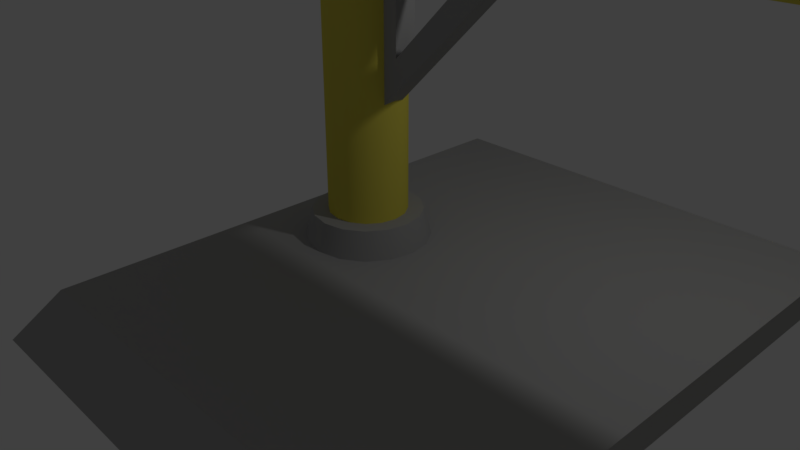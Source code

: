 # Source: QuarryLift.blend  (saved by Blender 2.79.0; exported with 4.5.12 LTS)
import bpy
from mathutils import Matrix  # noqa: F401  (used for matrix-valued properties, if any)

bpy.ops.wm.read_factory_settings(use_empty=True)
scene = bpy.context.scene
scene.name = 'Scene'

# ---- collections
col_collection_1 = bpy.data.collections.new('Collection 1'); scene.collection.children.link(col_collection_1)

# ---- materials (node trees are filled in below, after node groups)
mat_crane = bpy.data.materials.new('Crane')
mat_crane.alpha_threshold = 0.0
mat_crane.use_transparent_shadow = False
mat_crane.diffuse_color = (0.8, 0.7025, 0.09637, 1.0)
mat_crane.roughness = 0.5
mat_crane.line_color = (0.0, 0.0, 0.0, 1.0)
mat_cranebase = bpy.data.materials.new('CraneBase')
mat_cranebase.alpha_threshold = 0.0
mat_cranebase.use_transparent_shadow = False
mat_cranebase.diffuse_color = (0.402, 0.402, 0.402, 1.0)
mat_cranebase.roughness = 0.5
mat_cranetrolley = bpy.data.materials.new('CraneTrolley')
mat_cranetrolley.alpha_threshold = 0.0
mat_cranetrolley.use_transparent_shadow = False
mat_cranetrolley.diffuse_color = (0.01309, 0.03076, 0.8, 1.0)
mat_cranetrolley.roughness = 0.5
mat_wheels = bpy.data.materials.new('Wheels')
mat_wheels.alpha_threshold = 0.0
mat_wheels.use_transparent_shadow = False
mat_wheels.diffuse_color = (0.0291, 0.0291, 0.0291, 1.0)
mat_wheels.roughness = 0.5

# ---- node groups
ng_auto_smooth = bpy.data.node_groups.new('Auto Smooth', 'GeometryNodeTree')
_s = ng_auto_smooth.interface.new_socket(name='Geometry', in_out='OUTPUT', socket_type='NodeSocketGeometry')
_s = ng_auto_smooth.interface.new_socket(name='Geometry', in_out='INPUT', socket_type='NodeSocketGeometry')
_s = ng_auto_smooth.interface.new_socket(name='Angle', in_out='INPUT', socket_type='NodeSocketFloat')
_s.subtype = 'ANGLE'
_s.min_value = 0.0
_s.max_value = 3.142
ng_auto_smooth.is_modifier = True
_N = ng_auto_smooth.nodes; _L = ng_auto_smooth.links
n0 = _N.new('NodeGroupOutput'); n0.name = 'Group Output'; n0.location = (480, -100)
n1 = _N.new('NodeGroupInput'); n1.name = 'Group Input'; n1.location = (-420, -300)
n2 = _N.new('NodeGroupInput'); n2.name = 'Group Input.001'; n2.location = (-60, -100)
n3 = _N.new('GeometryNodeSetShadeSmooth'); n3.name = 'Set Shade Smooth'; n3.location = (120, -100)
n3.domain = 'EDGE'
n4 = _N.new('GeometryNodeSetShadeSmooth'); n4.name = 'Set Shade Smooth.001'; n4.location = (300, -100)
n5 = _N.new('GeometryNodeInputMeshEdgeAngle'); n5.name = 'Edge Angle'; n5.location = (-420, -220)
n6 = _N.new('GeometryNodeInputEdgeSmooth'); n6.name = 'Is Edge Smooth'; n6.location = (-60, -160)
n7 = _N.new('GeometryNodeInputShadeSmooth'); n7.name = 'Is Face Smooth'; n7.location = (-240, -340)
n8 = _N.new('FunctionNodeBooleanMath'); n8.name = 'Boolean Math'; n8.location = (-60, -220)
n9 = _N.new('FunctionNodeCompare'); n9.name = 'Compare'; n9.location = (-240, -180)
n9.operation = 'LESS_EQUAL'
_L.new(n5.outputs[0], n9.inputs[0])
_L.new(n4.outputs[0], n0.inputs[0])
_L.new(n1.outputs[1], n9.inputs[1])
_L.new(n9.outputs[0], n8.inputs[0])
_L.new(n7.outputs[0], n8.inputs[1])
_L.new(n2.outputs[0], n3.inputs[0])
_L.new(n6.outputs[0], n3.inputs[1])
_L.new(n3.outputs[0], n4.inputs[0])
_L.new(n8.outputs[0], n3.inputs[2])
n0.is_active_output = True

# ---- material node trees

# ---- world
world_world = bpy.data.worlds.new('World'); scene.world = world_world
world_world.color = (0.05088, 0.05088, 0.05088)
world_world.use_sun_shadow = False
world_world.sun_shadow_jitter_overblur = 0.0
world_world.cycles.sampling_method = 'MANUAL'

# ---- cameras
cam_camera = bpy.data.cameras.new('Camera')
cam_camera.clip_end = 100.0
cam_camera.lens = 35.0
cam_camera.sensor_width = 32.0
cam_camera.sensor_height = 18.0
cam_camera.ortho_scale = 7.314
cam_camera.dof.focus_distance = 0.0
cam_camera.dof.aperture_fstop = 128.0

# ---- lights
light_lamp = bpy.data.lights.new('Lamp', 'POINT')
light_lamp.transmission_factor = 0.0
light_lamp.cutoff_distance = 30.0
light_lamp.energy = 100.0
light_lamp.shadow_buffer_clip_start = 1.001
light_lamp.shadow_soft_size = 0.1
light_lamp.shadow_maximum_resolution = 0.006
light_lamp.use_absolute_resolution = True

# ---- meshes
me_cube_003 = bpy.data.meshes.new('Cube.003')
me_cube_003.from_pydata([(4.466, 3.469, 0.3193), (4.466, 4.089, -0.06633), (4.466, -3.469, 0.3193), (4.466, -4.089, -0.06633), (-1.288, 3.469, 0.3193), (-1.288, 4.089, -0.06633), (-1.288, -3.469, 0.3193), (-1.288, -4.089, -0.06633)], [], [(7, 6, 4, 5), (5, 4, 0, 1), (1, 0, 2, 3), (3, 2, 6, 7), (5, 1, 3, 7), (0, 4, 6, 2)])
me_cube_003.polygons.foreach_set('material_index', [1, 1, 1, 1, 1, 1])
me_cube_003.materials.append(mat_crane)
me_cube_003.materials.append(mat_cranebase)
me_cube_003.materials.append(mat_cranetrolley)
me_cube_003.materials.append(mat_wheels)
me_cube_003.use_remesh_preserve_volume = False
me_cube_003.use_remesh_preserve_attributes = False
me_cube_003.use_mirror_vertex_groups = False
me_cube_003.update()
me_cylinder_001 = bpy.data.meshes.new('Cylinder.001')
me_cylinder_001.from_pydata([(0.0, 1.0, -1.0), (0.0, 1.0, 1.0), (0.7071, 0.7071, -1.0), (0.7071, 0.7071, 1.0), (1.0, -4.371e-08, -1.0), (1.0, -4.371e-08, 1.0), (0.7071, -0.7071, -1.0), (0.7071, -0.7071, 1.0), (-8.742e-08, -1.0, -1.0), (-8.742e-08, -1.0, 1.0), (-0.7071, -0.7071, -1.0), (-0.7071, -0.7071, 1.0), (-1.0, 1.192e-08, -1.0), (-1.0, 1.192e-08, 1.0), (-0.7071, 0.7071, -1.0), (-0.7071, 0.7071, 1.0)], [], [(0, 1, 3, 2), (2, 3, 5, 4), (4, 5, 7, 6), (6, 7, 9, 8), (8, 9, 11, 10), (10, 11, 13, 12), (3, 1, 15, 13, 11, 9, 7, 5), (12, 13, 15, 14), (14, 15, 1, 0), (0, 2, 4, 6, 8, 10, 12, 14)])
me_cylinder_001.materials.append(mat_cranebase)
me_cylinder_001.use_remesh_preserve_volume = False
me_cylinder_001.use_remesh_preserve_attributes = False
me_cylinder_001.use_mirror_vertex_groups = False
me_cylinder_001.update()
me_cube_002 = bpy.data.meshes.new('Cube.002')
me_cube_002.from_pydata([(-1.0, -1.5, -1.0), (-0.9574, -1.436, 1.0), (-1.0, 1.5, -1.0), (-0.9574, 1.436, 1.0), (1.0, -1.5, -1.0), (0.9574, -1.436, 1.0), (1.0, 1.5, -1.0), (0.9574, 1.436, 1.0), (-1.0, -1.5, 1.0), (-1.0, 1.5, 1.0), (1.0, 1.5, 1.0), (1.0, -1.5, 1.0), (-0.9574, -1.436, -0.9729), (-0.9574, 1.436, -0.9729), (0.9574, 1.436, -0.9729), (0.9574, -1.436, -0.9729), (0.9421, 1.441, 0.9908), (0.9421, 1.441, 3.191), (0.9421, 1.495, 0.9908), (0.9421, 1.495, 3.191), (0.9954, 1.441, 0.9908), (0.9954, 1.441, 3.191), (0.9954, 1.495, 0.9908), (0.9954, 1.495, 3.191), (-0.9926, 1.441, 0.9908), (-0.9926, 1.441, 3.191), (-0.9926, 1.495, 0.9908), (-0.9926, 1.495, 3.191), (-0.9393, 1.441, 0.9908), (-0.9393, 1.441, 3.191), (-0.9393, 1.495, 0.9908), (-0.9393, 1.495, 3.191), (0.9421, -1.496, 0.9908), (0.9421, -1.496, 3.191), (0.9421, -1.443, 0.9908), (0.9421, -1.443, 3.191), (0.9954, -1.496, 0.9908), (0.9954, -1.496, 3.191), (0.9954, -1.443, 0.9908), (0.9954, -1.443, 3.191), (-0.9926, -1.496, 0.9908), (-0.9926, -1.496, 3.191), (-0.9926, -1.443, 0.9908), (-0.9926, -1.443, 3.191), (-0.9393, -1.496, 0.9908), (-0.9393, -1.496, 3.191), (-0.9393, -1.443, 0.9908), (-0.9393, -1.443, 3.191), (-0.8401, -1.34, 3.27), (-0.2351, -0.3676, 3.526), (-0.8401, 1.34, 3.27), (-0.2351, 0.3676, 3.526), (0.8401, -1.34, 3.27), (0.2351, -0.3676, 3.526), (0.8401, 1.34, 3.27), (0.2351, 0.3676, 3.526), (-1.0, 1.5, 3.142), (-1.0, -1.5, 3.142), (-1.0, -1.5, 3.323), (-1.0, 1.5, 3.323), (1.0, 1.5, 3.142), (1.0, 1.5, 3.323), (1.0, -1.5, 3.142), (1.0, -1.5, 3.323), (-0.8401, -1.34, 3.526), (-0.8401, 1.34, 3.526), (0.8401, 1.34, 3.526), (0.8401, -1.34, 3.526), (-1.0, -1.5, -0.7285), (-1.0, 1.5, -0.7285), (1.0, 1.5, -0.7285), (1.0, -1.5, -0.7285), (-0.1908, -0.2983, 3.723), (-0.1908, 0.2983, 3.723), (0.1908, 0.2983, 3.723), (0.1908, -0.2983, 3.723), (-1.0, -1.5, 0.8503), (-1.0, 1.5, 0.8503), (1.0, 1.5, 0.8503), (1.0, -1.5, 0.8503)], [], [(76, 8, 9, 77), (77, 9, 10, 78), (78, 10, 11, 79), (79, 11, 8, 76), (2, 6, 4, 0), (1, 5, 15, 12), (1, 3, 9, 8), (3, 7, 10, 9), (7, 5, 11, 10), (5, 1, 8, 11), (14, 13, 12, 15), (7, 3, 13, 14), (5, 7, 14, 15), (3, 1, 12, 13), (16, 17, 19, 18), (18, 19, 23, 22), (22, 23, 21, 20), (20, 21, 17, 16), (18, 22, 20, 16), (23, 19, 17, 21), (24, 25, 27, 26), (26, 27, 31, 30), (30, 31, 29, 28), (28, 29, 25, 24), (26, 30, 28, 24), (31, 27, 25, 29), (32, 33, 35, 34), (34, 35, 39, 38), (38, 39, 37, 36), (36, 37, 33, 32), (34, 38, 36, 32), (39, 35, 33, 37), (40, 41, 43, 42), (42, 43, 47, 46), (46, 47, 45, 44), (44, 45, 41, 40), (42, 46, 44, 40), (47, 43, 41, 45), (57, 58, 59, 56), (56, 59, 61, 60), (60, 61, 63, 62), (62, 63, 58, 57), (50, 54, 52, 48), (53, 55, 74, 75), (50, 48, 57, 56), (64, 65, 59, 58), (54, 50, 56, 60), (65, 66, 61, 59), (52, 54, 60, 62), (66, 67, 63, 61), (48, 52, 62, 57), (67, 64, 58, 63), (49, 51, 65, 64), (51, 55, 66, 65), (55, 53, 67, 66), (53, 49, 64, 67), (4, 71, 68, 0), (6, 70, 71, 4), (2, 69, 70, 6), (0, 68, 69, 2), (74, 73, 72, 75), (51, 49, 72, 73), (49, 53, 75, 72), (55, 51, 73, 74), (71, 79, 76, 68), (70, 78, 79, 71), (69, 77, 78, 70), (68, 76, 77, 69)])
me_cube_002.polygons.foreach_set('material_index', [1, 1, 1, 1, 0, 0, 1, 1, 1, 1, 0, 0, 0, 0, 1, 1, 1, 1, 1, 1, 1, 1, 1, 1, 1, 1, 1, 1, 1, 1, 1, 1, 1, 1, 1, 1, 1, 1, 1, 1, 1, 1, 0, 0, 0, 0, 0, 0, 0, 0, 0, 0, 0, 0, 0, 0, 1, 1, 1, 1, 1, 0, 0, 0, 0, 0, 0, 0])
me_cube_002.materials.append(mat_crane)
me_cube_002.materials.append(mat_cranebase)
me_cube_002.use_remesh_preserve_volume = False
me_cube_002.use_remesh_preserve_attributes = False
me_cube_002.use_mirror_vertex_groups = False
me_cube_002.update()
me_cube_001 = bpy.data.meshes.new('Cube.001')
me_cube_001.from_pydata([(0.5834, 0.223, 0.4459), (0.3904, 0.223, 1.192e-07), (0.5834, -0.223, 0.4459), (0.3904, -0.223, 1.192e-07), (-0.5834, 0.223, 0.4459), (-0.3904, 0.223, 1.192e-07), (-0.5834, -0.223, 0.4459), (-0.3904, -0.223, 1.192e-07), (0.5834, 0.2872, 0.4459), (0.3904, 0.223, 1.192e-07), (0.3904, -0.223, 1.192e-07), (0.5834, -0.2872, 0.4459), (-0.5834, -0.2872, 0.4459), (-0.3904, -0.223, 1.192e-07), (-0.3904, 0.223, 1.192e-07), (-0.5834, 0.2872, 0.4459), (0.5834, 0.5545, 0.4459), (0.3904, 0.4305, 1.192e-07), (0.3904, -0.4305, 1.192e-07), (0.5834, -0.5545, 0.4459), (-0.5834, -0.5545, 0.4459), (-0.3904, -0.4305, 1.192e-07), (-0.3904, 0.4305, 1.192e-07), (-0.5834, 0.5545, 0.4459), (-0.5834, -0.2872, 0.8647), (0.5834, -0.2872, 0.8647), (0.5834, 0.2872, 0.8647), (-0.5834, 0.2872, 0.8647), (-0.5834, -0.5545, 0.8647), (0.5834, -0.5545, 0.8647), (0.5834, 0.5545, 0.8647), (-0.5834, 0.5545, 0.8647), (-0.2761, 0.2234, 1.091), (-0.2761, 0.3676, 1.091), (0.2955, 0.3676, 1.091), (0.2955, 0.2234, 1.091), (0.3821, 0.3676, 1.074), (0.3821, 0.2234, 1.074), (0.4555, 0.3676, 1.025), (0.4555, 0.2234, 1.025), (0.5045, 0.3676, 0.9513), (0.5045, 0.2234, 0.9513), (0.5218, 0.3676, 0.8647), (0.5218, 0.2234, 0.8647), (0.5045, 0.3676, 0.7781), (0.5045, 0.2234, 0.7781), (0.4555, 0.3676, 0.7047), (0.4555, 0.2234, 0.7047), (0.3821, 0.3676, 0.6557), (0.3821, 0.2234, 0.6557), (0.2955, 0.3676, 0.6385), (0.2955, 0.2234, 0.6385), (0.2089, 0.3676, 0.6557), (0.2089, 0.2234, 0.6557), (0.1355, 0.3676, 0.7047), (0.1355, 0.2234, 0.7047), (0.08642, 0.3676, 0.7781), (0.08642, 0.2234, 0.7781), (0.06919, 0.3676, 0.8647), (0.06919, 0.2234, 0.8647), (0.08642, 0.3676, 0.9513), (0.08642, 0.2234, 0.9513), (0.1355, 0.3676, 1.025), (0.1355, 0.2234, 1.025), (0.2089, 0.3676, 1.074), (0.2089, 0.2234, 1.074), (-0.1895, 0.3676, 1.074), (-0.1895, 0.2234, 1.074), (-0.1161, 0.3676, 1.025), (-0.1161, 0.2234, 1.025), (-0.06706, 0.3676, 0.9513), (-0.06706, 0.2234, 0.9513), (-0.04984, 0.3676, 0.8647), (-0.04984, 0.2234, 0.8647), (-0.06706, 0.3676, 0.7781), (-0.06706, 0.2234, 0.7781), (-0.1161, 0.3676, 0.7047), (-0.1161, 0.2234, 0.7047), (-0.1895, 0.3676, 0.6557), (-0.1895, 0.2234, 0.6557), (-0.2761, 0.3676, 0.6385), (-0.2761, 0.2234, 0.6385), (-0.3627, 0.3676, 0.6557), (-0.3627, 0.2234, 0.6557), (-0.4361, 0.3676, 0.7047), (-0.4361, 0.2234, 0.7047), (-0.4852, 0.3676, 0.7781), (-0.4852, 0.2234, 0.7781), (-0.5024, 0.3676, 0.8647), (-0.5024, 0.2234, 0.8647), (-0.4852, 0.3676, 0.9513), (-0.4852, 0.2234, 0.9513), (-0.4361, 0.3676, 1.025), (-0.4361, 0.2234, 1.025), (-0.3627, 0.3676, 1.074), (-0.3627, 0.2234, 1.074), (-0.2801, -0.3613, 1.091), (-0.2801, -0.2171, 1.091), (0.2915, -0.2171, 1.091), (0.2915, -0.3613, 1.091), (0.3781, -0.2171, 1.074), (0.3781, -0.3613, 1.074), (0.4515, -0.2171, 1.025), (0.4515, -0.3613, 1.025), (0.5005, -0.2171, 0.9513), (0.5005, -0.3613, 0.9513), (0.5177, -0.2171, 0.8647), (0.5177, -0.3613, 0.8647), (0.5005, -0.2171, 0.7781), (0.5005, -0.3613, 0.7781), (0.4515, -0.2171, 0.7047), (0.4515, -0.3613, 0.7047), (0.3781, -0.2171, 0.6557), (0.3781, -0.3613, 0.6557), (0.2915, -0.2171, 0.6385), (0.2915, -0.3613, 0.6385), (0.2049, -0.2171, 0.6557), (0.2049, -0.3613, 0.6557), (0.1315, -0.2171, 0.7047), (0.1315, -0.3613, 0.7047), (0.08241, -0.2171, 0.7781), (0.08241, -0.3613, 0.7781), (0.06519, -0.2171, 0.8647), (0.06519, -0.3613, 0.8647), (0.08241, -0.2171, 0.9513), (0.08241, -0.3613, 0.9513), (0.1315, -0.2171, 1.025), (0.1315, -0.3613, 1.025), (0.2049, -0.2171, 1.074), (0.2049, -0.3613, 1.074), (-0.1935, -0.2171, 1.074), (-0.1935, -0.3613, 1.074), (-0.1201, -0.2171, 1.025), (-0.1201, -0.3613, 1.025), (-0.07106, -0.2171, 0.9513), (-0.07106, -0.3613, 0.9513), (-0.05384, -0.2171, 0.8647), (-0.05384, -0.3613, 0.8647), (-0.07106, -0.2171, 0.7781), (-0.07106, -0.3613, 0.7781), (-0.1201, -0.2171, 0.7047), (-0.1201, -0.3613, 0.7047), (-0.1935, -0.2171, 0.6557), (-0.1935, -0.3613, 0.6557), (-0.2801, -0.2171, 0.6385), (-0.2801, -0.3613, 0.6385), (-0.3667, -0.2171, 0.6557), (-0.3667, -0.3613, 0.6557), (-0.4401, -0.2171, 0.7047), (-0.4401, -0.3613, 0.7047), (-0.4892, -0.2171, 0.7781), (-0.4892, -0.3613, 0.7781), (-0.5064, -0.2171, 0.8647), (-0.5064, -0.3613, 0.8647), (-0.4892, -0.2171, 0.9513), (-0.4892, -0.3613, 0.9513), (-0.4401, -0.2171, 1.025), (-0.4401, -0.3613, 1.025), (-0.3667, -0.2171, 1.074), (-0.3667, -0.3613, 1.074)], [], [(0, 2, 3, 1), (4, 15, 14, 5), (6, 4, 5, 7), (5, 14, 9, 1), (2, 0, 4, 6), (7, 5, 1, 3), (13, 21, 20, 12), (8, 26, 27, 15), (3, 10, 13, 7), (2, 11, 10, 3), (1, 9, 8, 0), (0, 8, 15, 4), (7, 13, 12, 6), (6, 12, 11, 2), (19, 20, 21, 18), (23, 16, 17, 22), (11, 25, 29, 19), (9, 17, 16, 8), (14, 22, 17, 9), (15, 23, 22, 14), (10, 18, 21, 13), (11, 19, 18, 10), (26, 30, 31, 27), (24, 28, 29, 25), (20, 28, 24, 12), (15, 27, 31, 23), (12, 24, 25, 11), (23, 31, 30, 16), (19, 29, 28, 20), (16, 30, 26, 8), (108, 109, 111, 110), (67, 32, 95, 93, 91, 89, 87, 85, 83, 81, 79, 77, 75, 73, 71, 69), (34, 35, 37, 36), (144, 145, 147, 146), (90, 91, 93, 92), (36, 37, 39, 38), (106, 107, 109, 108), (88, 89, 91, 90), (38, 39, 41, 40), (148, 149, 151, 150), (86, 87, 89, 88), (40, 41, 43, 42), (104, 105, 107, 106), (84, 85, 87, 86), (42, 43, 45, 44), (150, 151, 153, 152), (82, 83, 85, 84), (44, 45, 47, 46), (102, 103, 105, 104), (80, 81, 83, 82), (46, 47, 49, 48), (152, 153, 155, 154), (78, 79, 81, 80), (48, 49, 51, 50), (100, 101, 103, 102), (76, 77, 79, 78), (50, 51, 53, 52), (154, 155, 157, 156), (74, 75, 77, 76), (52, 53, 55, 54), (98, 99, 101, 100), (72, 73, 75, 74), (54, 55, 57, 56), (131, 96, 159, 157, 155, 153, 151, 149, 147, 145, 143, 141, 139, 137, 135, 133), (70, 71, 73, 72), (56, 57, 59, 58), (33, 66, 68, 70, 72, 74, 76, 78, 80, 82, 84, 86, 88, 90, 92, 94), (68, 69, 71, 70), (58, 59, 61, 60), (94, 95, 32, 33), (66, 67, 69, 68), (60, 61, 63, 62), (37, 35, 65, 63, 61, 59, 57, 55, 53, 51, 49, 47, 45, 43, 41, 39), (33, 32, 67, 66), (62, 63, 65, 64), (146, 147, 149, 148), (92, 93, 95, 94), (64, 65, 35, 34), (34, 36, 38, 40, 42, 44, 46, 48, 50, 52, 54, 56, 58, 60, 62, 64), (110, 111, 113, 112), (142, 143, 145, 144), (112, 113, 115, 114), (140, 141, 143, 142), (114, 115, 117, 116), (138, 139, 141, 140), (116, 117, 119, 118), (136, 137, 139, 138), (118, 119, 121, 120), (134, 135, 137, 136), (120, 121, 123, 122), (97, 130, 132, 134, 136, 138, 140, 142, 144, 146, 148, 150, 152, 154, 156, 158), (132, 133, 135, 134), (122, 123, 125, 124), (158, 159, 96, 97), (130, 131, 133, 132), (124, 125, 127, 126), (101, 99, 129, 127, 125, 123, 121, 119, 117, 115, 113, 111, 109, 107, 105, 103), (97, 96, 131, 130), (126, 127, 129, 128), (156, 157, 159, 158), (128, 129, 99, 98), (98, 100, 102, 104, 106, 108, 110, 112, 114, 116, 118, 120, 122, 124, 126, 128)])
me_cube_001.polygons.foreach_set('material_index', [2, 2, 2, 2, 2, 2, 2, 2, 2, 2, 2, 2, 2, 2, 2, 2, 2, 2, 2, 2, 2, 2, 2, 2, 2, 2, 2, 2, 2, 2, 3, 3, 3, 3, 3, 3, 3, 3, 3, 3, 3, 3, 3, 3, 3, 3, 3, 3, 3, 3, 3, 3, 3, 3, 3, 3, 3, 3, 3, 3, 3, 3, 3, 3, 3, 3, 3, 3, 3, 3, 3, 3, 3, 3, 3, 3, 3, 3, 3, 3, 3, 3, 3, 3, 3, 3, 3, 3, 3, 3, 3, 3, 3, 3, 3, 3, 3, 3, 3, 3, 3, 3])
me_cube_001.materials.append(mat_crane)
me_cube_001.materials.append(mat_cranebase)
me_cube_001.materials.append(mat_cranetrolley)
me_cube_001.materials.append(mat_wheels)
me_cube_001.use_remesh_preserve_volume = False
me_cube_001.use_remesh_preserve_attributes = False
me_cube_001.use_mirror_vertex_groups = False
me_cube_001.update()
me_cube = bpy.data.meshes.new('Cube')
me_cube.from_pydata([(11.63, 0.07052, 4.1), (11.63, -0.07052, 4.1), (-0.3736, -0.07052, 4.1), (-0.3736, 0.07052, 4.1), (11.63, 0.07052, 4.714), (11.63, -0.07052, 4.714), (-0.3736, -0.07052, 4.714), (-0.3736, 0.07052, 4.714), (11.63, 0.07052, 4.814), (11.63, -0.07052, 4.814), (-0.3736, 0.07052, 4.814), (-0.3736, -0.07052, 4.814), (11.63, 0.07052, 4.0), (11.63, -0.07052, 4.0), (-0.3736, 0.07052, 4.0), (-0.3736, -0.07052, 4.0), (11.63, 0.2705, 4.1), (-0.3736, 0.2705, 4.1), (11.63, -0.2705, 4.1), (-0.3736, -0.2705, 4.1), (11.63, 0.2705, 4.714), (-0.3736, 0.2705, 4.714), (11.63, -0.2705, 4.714), (-0.3736, -0.2705, 4.714), (11.63, 0.2705, 4.814), (-0.3736, 0.2705, 4.814), (11.63, -0.2705, 4.814), (-0.3736, -0.2705, 4.814), (11.63, 0.2705, 4.0), (-0.3736, 0.2705, 4.0), (11.63, -0.2705, 4.0), (-0.3736, -0.2705, 4.0), (11.45, 0.07052, 4.1), (11.45, -0.07052, 4.1), (11.45, 0.07052, 4.714), (11.45, -0.07052, 4.714), (11.45, 0.07052, 4.814), (11.45, -0.07052, 4.814), (11.45, 0.07052, 4.0), (11.45, -0.07052, 4.0), (11.45, 0.2705, 4.1), (11.45, -0.2705, 4.1), (11.45, 0.2705, 4.714), (11.45, -0.2705, 4.714), (11.45, 0.2705, 4.814), (11.45, -0.2705, 4.814), (11.45, 0.2705, 4.0), (11.45, -0.2705, 4.0), (11.63, 0.0, 4.1), (-0.3736, 2.98e-08, 4.1), (11.63, -2.98e-08, 4.714), (-0.3736, 0.0, 4.714), (11.63, -2.98e-08, 4.814), (-0.3736, 0.0, 4.814), (11.63, 0.0, 4.0), (-0.3736, 2.98e-08, 4.0), (11.45, 0.0, 4.0), (11.45, -2.98e-08, 4.814), (6.917e-09, 0.4987, 3.995), (0.1909, 0.4608, 3.995), (0.3527, 0.3527, 3.995), (0.4608, 0.1909, 3.995), (0.4988, -2.676e-08, 3.995), (0.4608, -0.1909, 3.995), (0.3527, -0.3527, 3.995), (0.1909, -0.4608, 3.995), (8.223e-08, -0.4987, 3.995), (-0.1909, -0.4608, 3.995), (-0.3527, -0.3527, 3.995), (-0.4608, -0.1909, 3.995), (-0.4988, 9.929e-10, 3.995), (-0.4608, 0.1909, 3.995), (-0.3527, 0.3527, 3.995), (-0.1909, 0.4608, 3.995), (0.6616, -0.1407, 2.721), (0.6616, -0.1407, 3.793), (0.6616, 0.1407, 2.721), (0.6616, 0.1407, 3.793), (1.734, -0.1407, 3.793), (1.734, 0.1407, 3.793), (0.3899, -0.1407, 2.065), (0.3899, -0.1407, 4.065), (0.3899, 0.1407, 4.065), (0.3899, 0.1407, 2.065), (2.39, 0.1407, 4.065), (2.39, -0.1407, 4.065), (0.002654, 0.142, 4.784), (0.002654, 0.142, 4.872), (0.05698, 0.1312, 4.784), (0.05698, 0.1312, 4.872), (0.103, 0.1004, 4.784), (0.103, 0.1004, 4.872), (0.1338, 0.05433, 4.784), (0.1338, 0.05433, 4.872), (0.1446, -3.009e-09, 4.784), (0.1446, -3.009e-09, 4.872), (0.1338, -0.05433, 4.784), (0.1338, -0.05433, 4.872), (0.103, -0.1004, 4.784), (0.103, -0.1004, 4.872), (0.05698, -0.1312, 4.784), (0.05698, -0.1312, 4.872), (0.002654, -0.142, 4.784), (0.002654, -0.142, 4.872), (-0.05168, -0.1312, 4.784), (-0.05168, -0.1312, 4.872), (-0.09773, -0.1004, 4.784), (-0.09773, -0.1004, 4.872), (-0.1285, -0.05433, 4.784), (-0.1285, -0.05433, 4.872), (-0.1393, 4.889e-09, 4.784), (-0.1393, 4.889e-09, 4.872), (-0.1285, 0.05433, 4.784), (-0.1285, 0.05433, 4.872), (-0.09773, 0.1004, 4.784), (-0.09773, 0.1004, 4.872), (-0.05168, 0.1312, 4.784), (-0.05168, 0.1312, 4.872), (6.917e-09, 0.4987, 0.6734), (0.1909, 0.4608, 0.6734), (0.3527, 0.3527, 0.6734), (0.4608, 0.1909, 0.6734), (0.4988, -2.676e-08, 0.6734), (0.4608, -0.1909, 0.6734), (0.3527, -0.3527, 0.6734), (0.1909, -0.4608, 0.6734), (8.223e-08, -0.4987, 0.6734), (-0.1909, -0.4608, 0.6734), (-0.3527, -0.3527, 0.6734), (-0.4608, -0.1909, 0.6734), (-0.4988, 9.929e-10, 0.6734), (-0.4608, 0.1909, 0.6734), (-0.3527, 0.3527, 0.6734), (-0.1909, 0.4608, 0.6734), (-1.737e-08, 0.878, 0.005), (0.336, 0.8111, 0.005), (0.6208, 0.6208, 0.005), (0.8111, 0.336, 0.005), (0.878, -3.619e-08, 0.005), (0.8111, -0.336, 0.005), (0.6208, -0.6208, 0.005), (0.336, -0.8111, 0.005), (1.152e-07, -0.878, 0.005), (-0.336, -0.8111, 0.005), (-0.6208, -0.6208, 0.005), (-0.8111, -0.336, 0.005), (-0.878, 1.265e-08, 0.005), (-0.8111, 0.336, 0.005), (-0.6208, 0.6208, 0.005), (-0.336, 0.8111, 0.005), (-3.222e-09, 0.6993, 0.6734), (0.2676, 0.6461, 0.6734), (0.4945, 0.4945, 0.6734), (0.6461, 0.2676, 0.6734), (0.6993, -3.489e-08, 0.6734), (0.6461, -0.2676, 0.6734), (0.4945, -0.4945, 0.6734), (0.2676, -0.6461, 0.6734), (1.024e-07, -0.6993, 0.6734), (-0.2676, -0.6461, 0.6734), (-0.4945, -0.4945, 0.6734), (-0.6461, -0.2676, 0.6734), (-0.6993, 4.014e-09, 0.6734), (-0.6461, 0.2676, 0.6734), (-0.4945, 0.4945, 0.6734), (-0.2676, 0.6461, 0.6734)], [], [(48, 1, 13, 54), (5, 9, 26, 22), (48, 50, 5, 1), (33, 35, 6, 2), (49, 51, 7, 3), (34, 32, 3, 7), (57, 53, 11, 37), (50, 4, 8, 52), (51, 6, 11, 53), (32, 40, 16, 0), (56, 39, 15, 55), (49, 3, 14, 55), (39, 13, 30, 47), (37, 11, 27, 45), (43, 22, 26, 45), (42, 21, 25, 44), (41, 19, 31, 47), (40, 16, 28, 46), (34, 7, 21, 42), (13, 1, 18, 30), (11, 6, 23, 27), (35, 5, 22, 43), (0, 12, 28, 16), (33, 2, 19, 41), (8, 4, 20, 24), (14, 3, 17, 29), (7, 10, 25, 21), (2, 15, 31, 19), (36, 8, 24, 44), (38, 14, 29, 46), (12, 38, 46, 28), (10, 36, 44, 25), (1, 33, 41, 18), (6, 35, 43, 23), (4, 34, 42, 20), (17, 40, 46, 29), (18, 41, 47, 30), (20, 42, 44, 24), (23, 43, 45, 27), (9, 37, 45, 26), (15, 39, 47, 31), (54, 13, 39, 56), (3, 32, 40, 17), (52, 57, 37, 9), (4, 0, 16, 20), (18, 22, 43, 41), (1, 5, 22, 18), (35, 33, 41, 43), (20, 16, 40, 42), (32, 34, 42, 40), (8, 36, 57, 52), (12, 54, 56, 38), (2, 49, 55, 15), (38, 56, 55, 14), (7, 51, 53, 10), (5, 50, 52, 9), (36, 10, 53, 57), (2, 6, 51, 49), (0, 4, 50, 48), (0, 48, 54, 12), (118, 58, 59, 119), (119, 59, 60, 120), (120, 60, 61, 121), (121, 61, 62, 122), (122, 62, 63, 123), (123, 63, 64, 124), (124, 64, 65, 125), (125, 65, 66, 126), (126, 66, 67, 127), (127, 67, 68, 128), (128, 68, 69, 129), (129, 69, 70, 130), (130, 70, 71, 131), (131, 71, 72, 132), (59, 58, 73, 72, 71, 70, 69, 68, 67, 66, 65, 64, 63, 62, 61, 60), (132, 72, 73, 133), (133, 73, 58, 118), (80, 81, 82, 83), (79, 76, 74, 78), (80, 83, 84, 85), (74, 76, 77, 75), (84, 82, 81, 85), (74, 75, 81, 80), (77, 76, 83, 82), (76, 79, 84, 83), (79, 77, 82, 84), (78, 74, 80, 85), (75, 78, 85, 81), (77, 79, 78, 75), (86, 87, 89, 88), (88, 89, 91, 90), (90, 91, 93, 92), (92, 93, 95, 94), (94, 95, 97, 96), (96, 97, 99, 98), (98, 99, 101, 100), (100, 101, 103, 102), (102, 103, 105, 104), (104, 105, 107, 106), (106, 107, 109, 108), (108, 109, 111, 110), (110, 111, 113, 112), (112, 113, 115, 114), (89, 87, 117, 115, 113, 111, 109, 107, 105, 103, 101, 99, 97, 95, 93, 91), (114, 115, 117, 116), (116, 117, 87, 86), (86, 88, 90, 92, 94, 96, 98, 100, 102, 104, 106, 108, 110, 112, 114, 116), (119, 120, 152, 151), (127, 128, 160, 159), (120, 121, 153, 152), (128, 129, 161, 160), (121, 122, 154, 153), (129, 130, 162, 161), (122, 123, 155, 154), (130, 131, 163, 162), (123, 124, 156, 155), (131, 132, 164, 163), (124, 125, 157, 156), (132, 133, 165, 164), (125, 126, 158, 157), (118, 119, 151, 150), (133, 118, 150, 165), (126, 127, 159, 158), (134, 135, 136, 137, 138, 139, 140, 141, 142, 143, 144, 145, 146, 147, 148, 149), (149, 165, 150, 134), (148, 164, 165, 149), (147, 163, 164, 148), (146, 162, 163, 147), (145, 161, 162, 146), (144, 160, 161, 145), (143, 159, 160, 144), (142, 158, 159, 143), (141, 157, 158, 142), (140, 156, 157, 141), (139, 155, 156, 140), (138, 154, 155, 139), (137, 153, 154, 138), (136, 152, 153, 137), (135, 151, 152, 136), (134, 150, 151, 135)])
me_cube.polygons.foreach_set('use_smooth', [1, 1, 1, 1, 1, 1, 1, 1, 1, 1, 1, 1, 1, 1, 1, 1, 1, 1, 1, 1, 1, 1, 1, 1, 1, 1, 1, 1, 1, 1, 1, 1, 1, 1, 1, 1, 1, 1, 1, 1, 1, 1, 1, 1, 1, 1, 1, 1, 1, 1, 1, 1, 1, 1, 1, 1, 1, 1, 1, 1, 1, 1, 1, 1, 1, 1, 1, 1, 1, 1, 1, 1, 1, 1, 1, 1, 1, 0, 0, 0, 0, 0, 0, 0, 0, 0, 0, 0, 0, 0, 0, 0, 0, 0, 0, 0, 0, 0, 0, 0, 0, 0, 0, 0, 0, 0, 0, 1, 1, 1, 1, 1, 1, 1, 1, 1, 1, 1, 1, 1, 1, 1, 1, 1, 1, 1, 1, 1, 1, 1, 1, 1, 1, 1, 1, 1, 1, 1, 1, 1])
me_cube.polygons.foreach_set('material_index', [0, 0, 0, 0, 0, 0, 0, 0, 0, 0, 0, 0, 0, 0, 0, 0, 0, 0, 0, 0, 0, 0, 0, 0, 0, 0, 0, 0, 0, 0, 0, 0, 0, 0, 0, 0, 0, 0, 0, 0, 0, 0, 0, 0, 0, 0, 0, 0, 0, 0, 0, 0, 0, 0, 0, 0, 0, 0, 0, 0, 0, 0, 0, 0, 0, 0, 0, 0, 0, 0, 0, 0, 0, 0, 0, 0, 0, 1, 1, 1, 1, 1, 1, 1, 1, 1, 1, 1, 1, 0, 0, 0, 0, 0, 0, 0, 0, 0, 0, 0, 0, 0, 0, 0, 0, 0, 0, 1, 1, 1, 1, 1, 1, 1, 1, 1, 1, 1, 1, 1, 1, 1, 1, 0, 1, 1, 1, 1, 1, 1, 1, 1, 1, 1, 1, 1, 1, 1, 1, 1])
me_cube.materials.append(mat_crane)
me_cube.materials.append(mat_cranebase)
me_cube.materials.append(mat_cranetrolley)
me_cube.materials.append(mat_wheels)
me_cube.use_remesh_preserve_volume = False
me_cube.use_remesh_preserve_attributes = False
me_cube.use_mirror_vertex_groups = False
me_cube.update()

# ---- objects
ob_cube_003 = bpy.data.objects.new('Cube.003', me_cube_003)
ob_cylinder = bpy.data.objects.new('Cylinder', me_cylinder_001)
ob_cube_002 = bpy.data.objects.new('Cube.002', me_cube_002)
ob_cube_001 = bpy.data.objects.new('Cube.001', me_cube_001)
ob_cube = bpy.data.objects.new('Cube', me_cube)
ob_lamp = bpy.data.objects.new('Lamp', light_lamp)
ob_camera = bpy.data.objects.new('Camera', cam_camera)

# ---- transforms, parenting, visibility, modifiers, constraints
ob_cube_003.location = (0.0, 0.0, 0.0)
ob_cube_003.lock_rotations_4d = False
ob_cube_003.empty_display_type = 'ARROWS'
ob_cube_003.lineart.crease_threshold = 0.0
_m = ob_cube_003.modifiers.new('Auto Smooth', 'NODES')
_m.node_group = ng_auto_smooth
_gi = [s.identifier for s in ng_auto_smooth.interface.items_tree if s.item_type == 'SOCKET' and s.in_out == 'INPUT']
_m[_gi[1]] = 0.7854  # Angle
ob_cylinder.location = (10.02, 2.98e-08, 2.843)
ob_cylinder.scale = (0.05368, 0.05368, 0.6894)
ob_cylinder.lineart.crease_threshold = 0.0
ob_cube_002.location = (10.02, 2.98e-08, 0.5162)
ob_cube_002.scale = (1.0, 1.0, 0.5)
ob_cube_002.lineart.crease_threshold = 0.0
ob_cube_001.location = (10.02, 2.98e-08, 3.508)
ob_cube_001.lock_rotations_4d = False
ob_cube_001.empty_display_type = 'ARROWS'
ob_cube_001.lineart.crease_threshold = 0.0
_m = ob_cube_001.modifiers.new('Auto Smooth', 'NODES')
_m.node_group = ng_auto_smooth
_gi = [s.identifier for s in ng_auto_smooth.interface.items_tree if s.item_type == 'SOCKET' and s.in_out == 'INPUT']
_m[_gi[1]] = 0.7854  # Angle
ob_cube.location = (0.0, 0.0, 0.0)
ob_cube.lock_rotations_4d = False
ob_cube.empty_display_type = 'ARROWS'
ob_cube.lineart.crease_threshold = 0.0
_m = ob_cube.modifiers.new('Auto Smooth', 'NODES')
_m.node_group = ng_auto_smooth
_gi = [s.identifier for s in ng_auto_smooth.interface.items_tree if s.item_type == 'SOCKET' and s.in_out == 'INPUT']
_m[_gi[1]] = 0.7854  # Angle
ob_lamp.location = (4.076, 1.005, 5.904)
ob_lamp.rotation_euler = (0.6503, 0.05522, 1.866)
ob_lamp.lock_rotations_4d = False
ob_lamp.empty_display_type = 'ARROWS'
ob_lamp.color = (0.0, 0.0, 0.0, 0.0)
ob_lamp.lineart.crease_threshold = 0.0
ob_camera.location = (7.481, -6.508, 5.344)
ob_camera.rotation_euler = (1.109, 0.0, 0.8149)
ob_camera.lock_rotations_4d = False
ob_camera.empty_display_type = 'ARROWS'
ob_camera.color = (0.0, 0.0, 0.0, 0.0)
ob_camera.display_type = 'WIRE'
ob_camera.lineart.crease_threshold = 0.0

# ---- collection membership
col_collection_1.objects.link(ob_cube_003)
col_collection_1.objects.link(ob_cylinder)
col_collection_1.objects.link(ob_cube_002)
col_collection_1.objects.link(ob_cube_001)
col_collection_1.objects.link(ob_cube)
col_collection_1.objects.link(ob_lamp)
col_collection_1.objects.link(ob_camera)

# ---- scene / render settings (as saved in the file)
scene.camera = ob_camera
scene.frame_start = 1; scene.frame_end = 250; scene.frame_set(1)
scene.render.engine = 'BLENDER_EEVEE_NEXT'
scene.render.resolution_percentage = 50
scene.render.dither_intensity = 0.0
scene.cycles.use_denoising = False
scene.cycles.samples = 128
scene.cycles.sampling_pattern = 'TABULATED_SOBOL'
scene.cycles.use_adaptive_sampling = False
scene.cycles.use_light_tree = False
scene.cycles.blur_glossy = 0.0
scene.cycles.sample_clamp_indirect = 0.0
scene.view_settings.view_transform = 'Standard'
bpy.context.view_layer.update()
